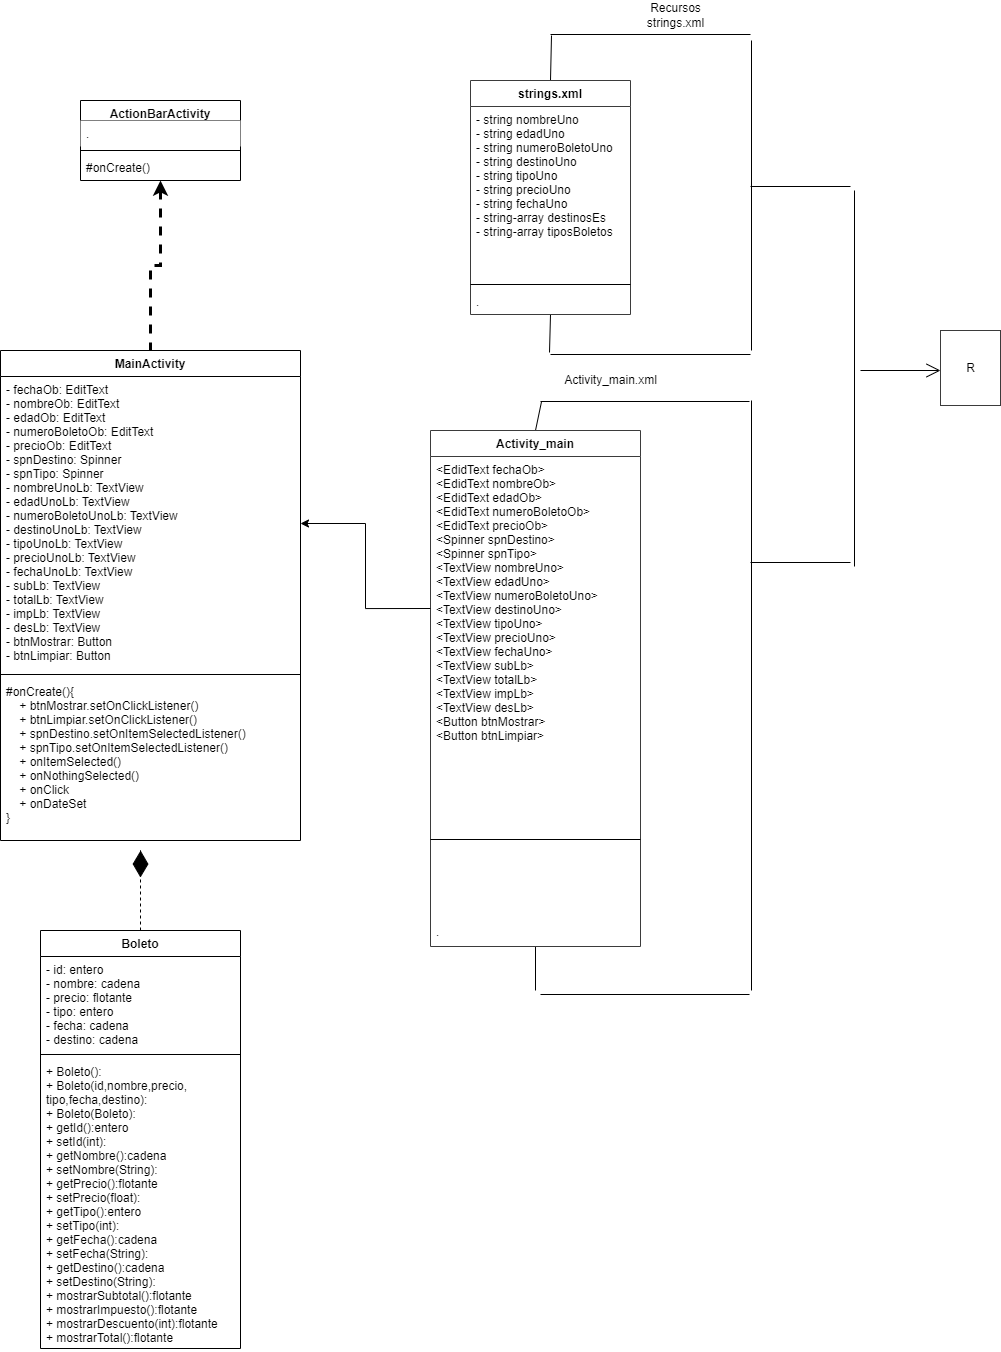

The diagram above was exported from draw.io. Its source (the exported page's mxGraphModel, read from the mxfile embedded in the PNG):
<mxGraphModel dx="1157" dy="1769" grid="1" gridSize="10" guides="1" tooltips="1" connect="1" arrows="1" fold="1" page="1" pageScale="1" pageWidth="827" pageHeight="1169" math="0" shadow="0">
  <root>
    <mxCell id="0" />
    <mxCell id="1" parent="0" />
    <mxCell id="0RHKm6wgUjoX1vlz9slo-5" value="Boleto" style="swimlane;fontStyle=1;align=center;verticalAlign=top;childLayout=stackLayout;horizontal=1;startSize=26;horizontalStack=0;resizeParent=1;resizeParentMax=0;resizeLast=0;collapsible=1;marginBottom=0;" vertex="1" parent="1">
      <mxGeometry x="120" y="-220" width="200" height="418" as="geometry" />
    </mxCell>
    <mxCell id="0RHKm6wgUjoX1vlz9slo-6" value="- id: entero&#10;- nombre: cadena&#10;- precio: flotante&#10;- tipo: entero&#10;- fecha: cadena&#10;- destino: cadena " style="text;strokeColor=none;fillColor=none;align=left;verticalAlign=top;spacingLeft=4;spacingRight=4;overflow=hidden;rotatable=0;points=[[0,0.5],[1,0.5]];portConstraint=eastwest;" vertex="1" parent="0RHKm6wgUjoX1vlz9slo-5">
      <mxGeometry y="26" width="200" height="94" as="geometry" />
    </mxCell>
    <mxCell id="0RHKm6wgUjoX1vlz9slo-7" value="" style="line;strokeWidth=1;fillColor=none;align=left;verticalAlign=middle;spacingTop=-1;spacingLeft=3;spacingRight=3;rotatable=0;labelPosition=right;points=[];portConstraint=eastwest;" vertex="1" parent="0RHKm6wgUjoX1vlz9slo-5">
      <mxGeometry y="120" width="200" height="8" as="geometry" />
    </mxCell>
    <mxCell id="0RHKm6wgUjoX1vlz9slo-8" value="+ Boleto():&#10;+ Boleto(id,nombre,precio,&#10;tipo,fecha,destino):&#10;+ Boleto(Boleto):&#10;+ getId():entero&#10;+ setId(int):&#10;+ getNombre():cadena&#10;+ setNombre(String):&#10;+ getPrecio():flotante&#10;+ setPrecio(float):&#10;+ getTipo():entero&#10;+ setTipo(int):&#10;+ getFecha():cadena&#10;+ setFecha(String):&#10;+ getDestino():cadena&#10;+ setDestino(String):&#10;+ mostrarSubtotal():flotante&#10;+ mostrarImpuesto():flotante&#10;+ mostrarDescuento(int):flotante&#10;+ mostrarTotal():flotante&#10;" style="text;strokeColor=none;fillColor=none;align=left;verticalAlign=top;spacingLeft=4;spacingRight=4;overflow=hidden;rotatable=0;points=[[0,0.5],[1,0.5]];portConstraint=eastwest;" vertex="1" parent="0RHKm6wgUjoX1vlz9slo-5">
      <mxGeometry y="128" width="200" height="290" as="geometry" />
    </mxCell>
    <mxCell id="0RHKm6wgUjoX1vlz9slo-13" value="MainActivity" style="swimlane;fontStyle=1;align=center;verticalAlign=top;childLayout=stackLayout;horizontal=1;startSize=26;horizontalStack=0;resizeParent=1;resizeParentMax=0;resizeLast=0;collapsible=1;marginBottom=0;" vertex="1" parent="1">
      <mxGeometry x="80" y="-800" width="300" height="490" as="geometry" />
    </mxCell>
    <mxCell id="0RHKm6wgUjoX1vlz9slo-14" value="- fechaOb: EditText&#10;- nombreOb: EditText&#10;- edadOb: EditText&#10;- numeroBoletoOb: EditText&#10;- precioOb: EditText&#10;- spnDestino: Spinner&#10;- spnTipo: Spinner&#10;- nombreUnoLb: TextView&#10;- edadUnoLb: TextView&#10;- numeroBoletoUnoLb: TextView&#10;- destinoUnoLb: TextView&#10;- tipoUnoLb: TextView&#10;- precioUnoLb: TextView&#10;- fechaUnoLb: TextView&#10;- subLb: TextView&#10;- totalLb: TextView&#10;- impLb: TextView&#10;- desLb: TextView&#10;- btnMostrar: Button&#10;- btnLimpiar: Button&#10;" style="text;strokeColor=none;fillColor=none;align=left;verticalAlign=top;spacingLeft=4;spacingRight=4;overflow=hidden;rotatable=0;points=[[0,0.5],[1,0.5]];portConstraint=eastwest;" vertex="1" parent="0RHKm6wgUjoX1vlz9slo-13">
      <mxGeometry y="26" width="300" height="294" as="geometry" />
    </mxCell>
    <mxCell id="0RHKm6wgUjoX1vlz9slo-15" value="" style="line;strokeWidth=1;fillColor=none;align=left;verticalAlign=middle;spacingTop=-1;spacingLeft=3;spacingRight=3;rotatable=0;labelPosition=right;points=[];portConstraint=eastwest;" vertex="1" parent="0RHKm6wgUjoX1vlz9slo-13">
      <mxGeometry y="320" width="300" height="8" as="geometry" />
    </mxCell>
    <mxCell id="0RHKm6wgUjoX1vlz9slo-16" value="#onCreate(){&#10;    + btnMostrar.setOnClickListener()&#10;    + btnLimpiar.setOnClickListener()&#10;    + spnDestino.setOnItemSelectedListener()&#10;    + spnTipo.setOnItemSelectedListener()&#10;    + onItemSelected()&#10;    + onNothingSelected()&#10;    + onClick&#10;    + onDateSet&#10;}" style="text;strokeColor=none;fillColor=none;align=left;verticalAlign=top;spacingLeft=4;spacingRight=4;overflow=hidden;rotatable=0;points=[[0,0.5],[1,0.5]];portConstraint=eastwest;" vertex="1" parent="0RHKm6wgUjoX1vlz9slo-13">
      <mxGeometry y="328" width="300" height="162" as="geometry" />
    </mxCell>
    <mxCell id="0RHKm6wgUjoX1vlz9slo-84" style="edgeStyle=orthogonalEdgeStyle;rounded=0;orthogonalLoop=1;jettySize=auto;html=1;exitX=0.5;exitY=1;exitDx=0;exitDy=0;entryX=0.5;entryY=0;entryDx=0;entryDy=0;startArrow=classic;startFill=1;endArrow=none;endFill=0;dashed=1;strokeWidth=3;" edge="1" parent="1" source="0RHKm6wgUjoX1vlz9slo-19" target="0RHKm6wgUjoX1vlz9slo-13">
      <mxGeometry relative="1" as="geometry" />
    </mxCell>
    <mxCell id="0RHKm6wgUjoX1vlz9slo-19" value="ActionBarActivity" style="swimlane;fontStyle=1;align=center;verticalAlign=top;childLayout=stackLayout;horizontal=1;startSize=20;horizontalStack=0;resizeParent=1;resizeParentMax=0;resizeLast=0;collapsible=1;marginBottom=0;" vertex="1" parent="1">
      <mxGeometry x="160" y="-1050" width="160" height="80" as="geometry" />
    </mxCell>
    <mxCell id="0RHKm6wgUjoX1vlz9slo-23" value="." style="text;strokeColor=none;fillColor=#FFFFFF;align=left;verticalAlign=top;spacingLeft=4;spacingRight=4;overflow=hidden;rotatable=0;points=[[0,0.5],[1,0.5]];portConstraint=eastwest;" vertex="1" parent="0RHKm6wgUjoX1vlz9slo-19">
      <mxGeometry y="20" width="160" height="26" as="geometry" />
    </mxCell>
    <mxCell id="0RHKm6wgUjoX1vlz9slo-21" value="" style="line;strokeWidth=1;fillColor=none;align=left;verticalAlign=middle;spacingTop=-1;spacingLeft=3;spacingRight=3;rotatable=0;labelPosition=right;points=[];portConstraint=eastwest;" vertex="1" parent="0RHKm6wgUjoX1vlz9slo-19">
      <mxGeometry y="46" width="160" height="8" as="geometry" />
    </mxCell>
    <mxCell id="0RHKm6wgUjoX1vlz9slo-22" value="#onCreate()" style="text;strokeColor=none;fillColor=none;align=left;verticalAlign=top;spacingLeft=4;spacingRight=4;overflow=hidden;rotatable=0;points=[[0,0.5],[1,0.5]];portConstraint=eastwest;" vertex="1" parent="0RHKm6wgUjoX1vlz9slo-19">
      <mxGeometry y="54" width="160" height="26" as="geometry" />
    </mxCell>
    <mxCell id="0RHKm6wgUjoX1vlz9slo-75" style="edgeStyle=none;rounded=0;orthogonalLoop=1;jettySize=auto;html=1;exitX=0.5;exitY=0;exitDx=0;exitDy=0;entryX=0.005;entryY=0.5;entryDx=0;entryDy=0;entryPerimeter=0;endArrow=none;endFill=0;" edge="1" parent="1" source="0RHKm6wgUjoX1vlz9slo-29" target="0RHKm6wgUjoX1vlz9slo-74">
      <mxGeometry relative="1" as="geometry" />
    </mxCell>
    <mxCell id="0RHKm6wgUjoX1vlz9slo-77" style="edgeStyle=orthogonalEdgeStyle;rounded=0;orthogonalLoop=1;jettySize=auto;html=1;exitX=0.5;exitY=1;exitDx=0;exitDy=0;endArrow=none;endFill=0;" edge="1" parent="1" source="0RHKm6wgUjoX1vlz9slo-29">
      <mxGeometry relative="1" as="geometry">
        <mxPoint x="615" y="-160" as="targetPoint" />
      </mxGeometry>
    </mxCell>
    <mxCell id="0RHKm6wgUjoX1vlz9slo-29" value="Activity_main" style="swimlane;fontStyle=1;align=center;verticalAlign=top;childLayout=stackLayout;horizontal=1;startSize=26;horizontalStack=0;resizeParent=1;resizeParentMax=0;resizeLast=0;collapsible=1;marginBottom=0;strokeColor=#3B3B3B;fillColor=#FFFFFF;" vertex="1" parent="1">
      <mxGeometry x="510" y="-720" width="210" height="516" as="geometry" />
    </mxCell>
    <mxCell id="0RHKm6wgUjoX1vlz9slo-30" value="&lt;EdidText fechaOb&gt;&#10;&lt;EdidText nombreOb&gt;&#10;&lt;EdidText edadOb&gt;&#10;&lt;EdidText numeroBoletoOb&gt;&#10;&lt;EdidText precioOb&gt;&#10;&lt;Spinner spnDestino&gt;&#10;&lt;Spinner spnTipo&gt;&#10;&lt;TextView nombreUno&gt;&#10;&lt;TextView edadUno&gt;&#10;&lt;TextView numeroBoletoUno&gt;&#10;&lt;TextView destinoUno&gt;&#10;&lt;TextView tipoUno&gt;&#10;&lt;TextView precioUno&gt;&#10;&lt;TextView fechaUno&gt;&#10;&lt;TextView subLb&gt;&#10;&lt;TextView totalLb&gt;&#10;&lt;TextView impLb&gt;&#10;&lt;TextView desLb&gt;&#10;&lt;Button btnMostrar&gt;&#10;&lt;Button btnLimpiar&gt;" style="text;strokeColor=none;fillColor=none;align=left;verticalAlign=top;spacingLeft=4;spacingRight=4;overflow=hidden;rotatable=0;points=[[0,0.5],[1,0.5]];portConstraint=eastwest;" vertex="1" parent="0RHKm6wgUjoX1vlz9slo-29">
      <mxGeometry y="26" width="210" height="304" as="geometry" />
    </mxCell>
    <mxCell id="0RHKm6wgUjoX1vlz9slo-31" value="" style="line;strokeWidth=1;fillColor=none;align=left;verticalAlign=middle;spacingTop=-1;spacingLeft=3;spacingRight=3;rotatable=0;labelPosition=right;points=[];portConstraint=eastwest;" vertex="1" parent="0RHKm6wgUjoX1vlz9slo-29">
      <mxGeometry y="330" width="210" height="158" as="geometry" />
    </mxCell>
    <mxCell id="0RHKm6wgUjoX1vlz9slo-32" value="." style="text;strokeColor=none;fillColor=none;align=left;verticalAlign=top;spacingLeft=4;spacingRight=4;overflow=hidden;rotatable=0;points=[[0,0.5],[1,0.5]];portConstraint=eastwest;" vertex="1" parent="0RHKm6wgUjoX1vlz9slo-29">
      <mxGeometry y="488" width="210" height="28" as="geometry" />
    </mxCell>
    <mxCell id="0RHKm6wgUjoX1vlz9slo-66" style="edgeStyle=none;rounded=0;orthogonalLoop=1;jettySize=auto;html=1;exitX=0.5;exitY=1;exitDx=0;exitDy=0;entryX=-0.005;entryY=0.25;entryDx=0;entryDy=0;entryPerimeter=0;endArrow=none;endFill=0;" edge="1" parent="1" source="0RHKm6wgUjoX1vlz9slo-33" target="0RHKm6wgUjoX1vlz9slo-64">
      <mxGeometry relative="1" as="geometry" />
    </mxCell>
    <mxCell id="0RHKm6wgUjoX1vlz9slo-68" style="edgeStyle=none;rounded=0;orthogonalLoop=1;jettySize=auto;html=1;exitX=0.5;exitY=0;exitDx=0;exitDy=0;entryX=0.005;entryY=0.625;entryDx=0;entryDy=0;entryPerimeter=0;endArrow=none;endFill=0;" edge="1" parent="1" source="0RHKm6wgUjoX1vlz9slo-33" target="0RHKm6wgUjoX1vlz9slo-67">
      <mxGeometry relative="1" as="geometry" />
    </mxCell>
    <mxCell id="0RHKm6wgUjoX1vlz9slo-33" value="strings.xml" style="swimlane;fontStyle=1;align=center;verticalAlign=top;childLayout=stackLayout;horizontal=1;startSize=26;horizontalStack=0;resizeParent=1;resizeParentMax=0;resizeLast=0;collapsible=1;marginBottom=0;strokeColor=#3B3B3B;fillColor=#FFFFFF;" vertex="1" parent="1">
      <mxGeometry x="550" y="-1070" width="160" height="234" as="geometry" />
    </mxCell>
    <mxCell id="0RHKm6wgUjoX1vlz9slo-34" value="- string nombreUno&#10;- string edadUno&#10;- string numeroBoletoUno&#10;- string destinoUno&#10;- string tipoUno&#10;- string precioUno&#10;- string fechaUno&#10;- string-array destinosEs&#10;- string-array tiposBoletos" style="text;strokeColor=none;fillColor=none;align=left;verticalAlign=top;spacingLeft=4;spacingRight=4;overflow=hidden;rotatable=0;points=[[0,0.5],[1,0.5]];portConstraint=eastwest;" vertex="1" parent="0RHKm6wgUjoX1vlz9slo-33">
      <mxGeometry y="26" width="160" height="174" as="geometry" />
    </mxCell>
    <mxCell id="0RHKm6wgUjoX1vlz9slo-35" value="" style="line;strokeWidth=1;fillColor=none;align=left;verticalAlign=middle;spacingTop=-1;spacingLeft=3;spacingRight=3;rotatable=0;labelPosition=right;points=[];portConstraint=eastwest;" vertex="1" parent="0RHKm6wgUjoX1vlz9slo-33">
      <mxGeometry y="200" width="160" height="8" as="geometry" />
    </mxCell>
    <mxCell id="0RHKm6wgUjoX1vlz9slo-36" value="." style="text;strokeColor=none;fillColor=none;align=left;verticalAlign=top;spacingLeft=4;spacingRight=4;overflow=hidden;rotatable=0;points=[[0,0.5],[1,0.5]];portConstraint=eastwest;" vertex="1" parent="0RHKm6wgUjoX1vlz9slo-33">
      <mxGeometry y="208" width="160" height="26" as="geometry" />
    </mxCell>
    <mxCell id="0RHKm6wgUjoX1vlz9slo-38" value="" style="endArrow=diamondThin;endFill=1;endSize=24;html=1;rounded=0;entryX=0.467;entryY=1.062;entryDx=0;entryDy=0;entryPerimeter=0;dashed=1;" edge="1" parent="1" target="0RHKm6wgUjoX1vlz9slo-16">
      <mxGeometry width="160" relative="1" as="geometry">
        <mxPoint x="220" y="-220" as="sourcePoint" />
        <mxPoint x="380" y="-220" as="targetPoint" />
        <Array as="points">
          <mxPoint x="220" y="-300" />
          <mxPoint x="220" y="-280" />
        </Array>
      </mxGeometry>
    </mxCell>
    <mxCell id="0RHKm6wgUjoX1vlz9slo-40" value="R" style="html=1;strokeColor=#3B3B3B;fillColor=#FFFFFF;rotation=0;" vertex="1" parent="1">
      <mxGeometry x="1020" y="-820" width="60" height="75" as="geometry" />
    </mxCell>
    <mxCell id="0RHKm6wgUjoX1vlz9slo-54" value="" style="line;strokeWidth=1;fillColor=none;align=left;verticalAlign=middle;spacingTop=-1;spacingLeft=3;spacingRight=3;rotatable=0;labelPosition=right;points=[];portConstraint=eastwest;direction=south;" vertex="1" parent="1">
      <mxGeometry x="930" y="-960" width="8" height="376" as="geometry" />
    </mxCell>
    <mxCell id="0RHKm6wgUjoX1vlz9slo-57" value="" style="line;strokeWidth=1;fillColor=none;align=left;verticalAlign=middle;spacingTop=-1;spacingLeft=3;spacingRight=3;rotatable=0;labelPosition=right;points=[];portConstraint=eastwest;direction=south;" vertex="1" parent="1">
      <mxGeometry x="827" y="-1110" width="8" height="310" as="geometry" />
    </mxCell>
    <mxCell id="0RHKm6wgUjoX1vlz9slo-64" value="" style="line;strokeWidth=1;fillColor=none;align=left;verticalAlign=middle;spacingTop=-1;spacingLeft=3;spacingRight=3;rotatable=0;labelPosition=right;points=[];portConstraint=eastwest;" vertex="1" parent="1">
      <mxGeometry x="630" y="-800" width="200" height="8" as="geometry" />
    </mxCell>
    <mxCell id="0RHKm6wgUjoX1vlz9slo-67" value="" style="line;strokeWidth=1;fillColor=none;align=left;verticalAlign=middle;spacingTop=-1;spacingLeft=3;spacingRight=3;rotatable=0;labelPosition=right;points=[];portConstraint=eastwest;" vertex="1" parent="1">
      <mxGeometry x="630" y="-1120" width="200" height="8" as="geometry" />
    </mxCell>
    <mxCell id="0RHKm6wgUjoX1vlz9slo-69" value="" style="line;strokeWidth=1;fillColor=none;align=left;verticalAlign=middle;spacingTop=-1;spacingLeft=3;spacingRight=3;rotatable=0;labelPosition=right;points=[];portConstraint=eastwest;" vertex="1" parent="1">
      <mxGeometry x="830" y="-968" width="100" height="8" as="geometry" />
    </mxCell>
    <mxCell id="0RHKm6wgUjoX1vlz9slo-71" value="" style="endArrow=open;endFill=1;endSize=12;html=1;rounded=0;" edge="1" parent="1">
      <mxGeometry width="160" relative="1" as="geometry">
        <mxPoint x="940" y="-780" as="sourcePoint" />
        <mxPoint x="1020" y="-780" as="targetPoint" />
      </mxGeometry>
    </mxCell>
    <mxCell id="0RHKm6wgUjoX1vlz9slo-72" value="" style="line;strokeWidth=1;fillColor=none;align=left;verticalAlign=middle;spacingTop=-1;spacingLeft=3;spacingRight=3;rotatable=0;labelPosition=right;points=[];portConstraint=eastwest;direction=south;" vertex="1" parent="1">
      <mxGeometry x="827" y="-750" width="8" height="590" as="geometry" />
    </mxCell>
    <mxCell id="0RHKm6wgUjoX1vlz9slo-73" value="" style="line;strokeWidth=1;fillColor=none;align=left;verticalAlign=middle;spacingTop=-1;spacingLeft=3;spacingRight=3;rotatable=0;labelPosition=right;points=[];portConstraint=eastwest;" vertex="1" parent="1">
      <mxGeometry x="830" y="-592" width="100" height="8" as="geometry" />
    </mxCell>
    <mxCell id="0RHKm6wgUjoX1vlz9slo-74" value="" style="line;strokeWidth=1;fillColor=none;align=left;verticalAlign=middle;spacingTop=-1;spacingLeft=3;spacingRight=3;rotatable=0;labelPosition=right;points=[];portConstraint=eastwest;" vertex="1" parent="1">
      <mxGeometry x="620" y="-753" width="209" height="8" as="geometry" />
    </mxCell>
    <mxCell id="0RHKm6wgUjoX1vlz9slo-76" value="" style="line;strokeWidth=1;fillColor=none;align=left;verticalAlign=middle;spacingTop=-1;spacingLeft=3;spacingRight=3;rotatable=0;labelPosition=right;points=[];portConstraint=eastwest;" vertex="1" parent="1">
      <mxGeometry x="620" y="-160" width="209" height="8" as="geometry" />
    </mxCell>
    <mxCell id="0RHKm6wgUjoX1vlz9slo-78" value="Recursos&lt;br&gt;strings.xml" style="text;html=1;align=center;verticalAlign=middle;resizable=0;points=[];autosize=1;strokeColor=none;fillColor=none;" vertex="1" parent="1">
      <mxGeometry x="720" y="-1150" width="70" height="30" as="geometry" />
    </mxCell>
    <mxCell id="0RHKm6wgUjoX1vlz9slo-79" value="Activity_main.xml" style="text;html=1;align=center;verticalAlign=middle;resizable=0;points=[];autosize=1;strokeColor=none;fillColor=none;" vertex="1" parent="1">
      <mxGeometry x="635" y="-780" width="110" height="20" as="geometry" />
    </mxCell>
    <mxCell id="0RHKm6wgUjoX1vlz9slo-82" style="edgeStyle=orthogonalEdgeStyle;rounded=0;orthogonalLoop=1;jettySize=auto;html=1;exitX=1;exitY=0.5;exitDx=0;exitDy=0;entryX=0;entryY=0.5;entryDx=0;entryDy=0;startArrow=classic;startFill=1;endArrow=none;endFill=0;" edge="1" parent="1" source="0RHKm6wgUjoX1vlz9slo-14" target="0RHKm6wgUjoX1vlz9slo-30">
      <mxGeometry relative="1" as="geometry" />
    </mxCell>
  </root>
</mxGraphModel>